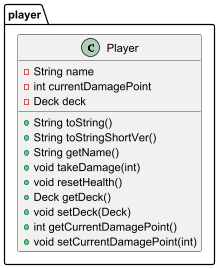

The diagram above was rendered by PlantUML. Its source (embedded in the PNG):
@startuml
class player.Player {
- String name
- int currentDamagePoint
- Deck deck
+ String toString()
+ String toStringShortVer()
+ String getName()
+ void takeDamage(int)
+ void resetHealth()
+ Deck getDeck()
+ void setDeck(Deck)
+ int getCurrentDamagePoint()
+ void setCurrentDamagePoint(int)
}


@enduml